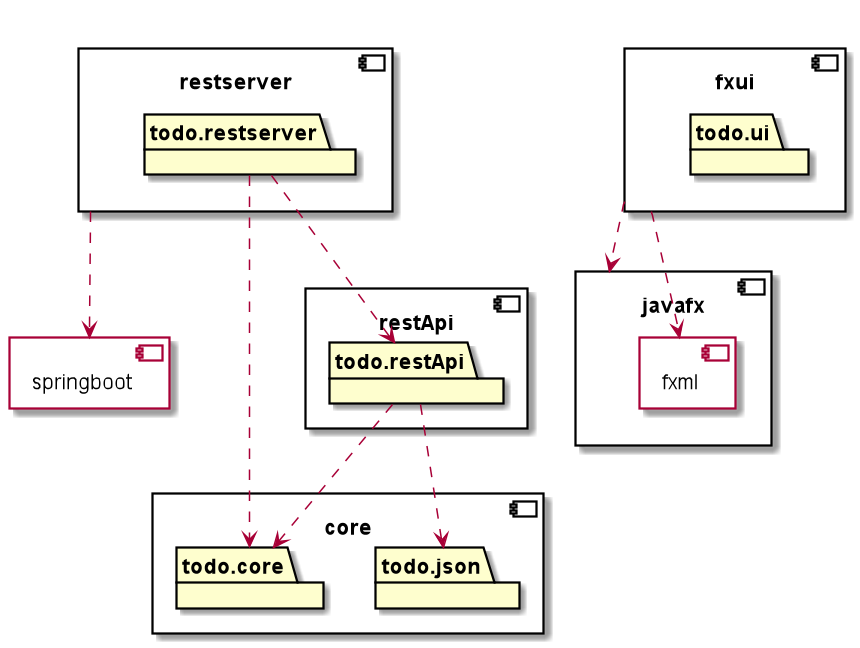

The diagram above was rendered by PlantUML. Its source (embedded in the PNG):
@startuml


component core{
    package todo.core
    package todo.json
}

component fxui{
    package todo.ui
}

component javafx{
    component fxml{
    }
}

fxui ..> javafx
fxui ..> fxml

component restApi{
    package todo.restApi

}
todo.restApi ..> todo.core  
todo.restApi ..> todo.json

component restserver {
    package todo.restserver
}
component springboot {
}

todo.restserver ..> todo.restApi
todo.restserver ..> todo.core

restserver ..> springboot


@enduml